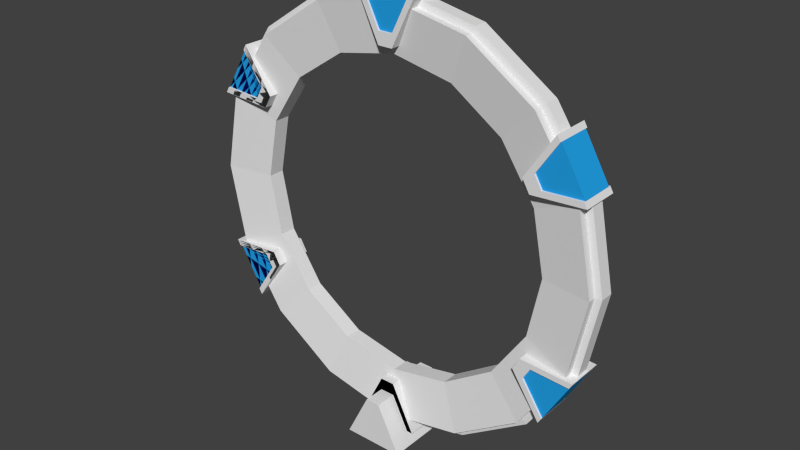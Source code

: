 # Source: SimpleGate.blend  (saved by Blender 2.71.0; exported with 4.5.12 LTS)
import bpy
from mathutils import Matrix  # noqa: F401  (used for matrix-valued properties, if any)

bpy.ops.wm.read_factory_settings(use_empty=True)
scene = bpy.context.scene
scene.name = 'Scene'

# ---- collections
col_collection_1 = bpy.data.collections.new('Collection 1'); scene.collection.children.link(col_collection_1)
col_collection_11 = bpy.data.collections.new('Collection 11'); scene.collection.children.link(col_collection_11)

# ---- materials (node trees are filled in below, after node groups)
mat_lockemitter = bpy.data.materials.new('LockEmitter')
mat_lockemitter.alpha_threshold = 0.0
mat_lockemitter.use_transparent_shadow = False
mat_lockemitter.diffuse_color = (0.01762, 0.3606, 0.8, 1.0)
mat_lockemitter.roughness = 0.5
mat_lockemitter.line_color = (0.0, 0.0, 0.0, 1.0)
mat_stargatelock = bpy.data.materials.new('stargateLock')
mat_stargatelock.alpha_threshold = 0.0
mat_stargatelock.use_transparent_shadow = False
mat_stargatelock.roughness = 0.5
mat_stargatelock.line_color = (0.0, 0.0, 0.0, 1.0)
mat_stargateouter = bpy.data.materials.new('stargateOuter')
mat_stargateouter.alpha_threshold = 0.0
mat_stargateouter.use_transparent_shadow = False
mat_stargateouter.roughness = 0.5
mat_stargateouter.line_color = (0.0, 0.0, 0.0, 1.0)

# ---- material node trees

# ---- world
world_world = bpy.data.worlds.new('World'); scene.world = world_world
world_world.color = (0.05088, 0.05088, 0.05088)
world_world.use_sun_shadow = False
world_world.sun_shadow_jitter_overblur = 0.0
world_world.cycles.sampling_method = 'MANUAL'
world_world.cycles.sample_map_resolution = 256

# ---- meshes
me_circle = bpy.data.meshes.new('Circle')
me_circle.from_pydata([(0.0, 49.1, 0.0), (-31.56, 37.61, 0.0), (-48.35, 8.526, 0.0), (-42.52, -24.55, 0.0), (-16.79, -46.14, 0.0), (16.79, -46.14, 0.0), (42.52, -24.55, 0.0), (48.35, 8.526, 0.0), (31.56, 37.61, 0.0)], [(1, 0), (2, 1), (3, 2), (4, 3), (5, 4), (6, 5), (7, 6), (8, 7), (0, 8)], [])
me_circle.use_remesh_preserve_volume = False
me_circle.use_remesh_preserve_attributes = False
me_circle.use_mirror_vertex_groups = False
me_circle.update()
me_cube_002 = bpy.data.meshes.new('Cube.002')
me_cube_002.from_pydata([(-7.021, -4.394, 0.01256), (-7.021, 4.394, 0.01256), (7.021, 4.394, 0.01256), (7.021, -4.394, 0.01256), (-1.659, -4.394, 10.77), (-1.659, 4.394, 10.77), (1.659, 4.394, 10.77), (1.659, -4.394, 10.77)], [], [(4, 5, 1, 0), (5, 6, 2, 1), (6, 7, 3, 2), (7, 4, 0, 3), (0, 1, 2, 3), (7, 6, 5, 4)])
me_cube_002.use_remesh_preserve_volume = False
me_cube_002.use_remesh_preserve_attributes = False
me_cube_002.use_mirror_vertex_groups = False
me_cube_002.update()
me_cube_003 = bpy.data.meshes.new('Cube.003')
me_cube_003.from_pydata([(5.594, 3.926, -48.8), (-5.594, 3.926, -48.8), (-1.659, 3.926, -40.91), (1.659, 3.926, -40.91), (5.594, -3.926, -48.8), (-5.594, -3.926, -48.8), (1.659, -3.926, -40.91), (-1.659, -3.926, -40.91)], [], [(0, 1, 2, 3), (1, 0, 4, 5), (5, 4, 6, 7), (7, 2, 1, 5), (6, 3, 2, 7), (3, 6, 4, 0)])
me_cube_003.materials.append(mat_lockemitter)
me_cube_003.use_remesh_preserve_volume = False
me_cube_003.use_remesh_preserve_attributes = False
me_cube_003.use_mirror_vertex_groups = False
me_cube_003.update()
me_cube_001 = bpy.data.meshes.new('Cube.001')
me_cube_001.from_pydata([(-7.021, -4.394, -48.8), (-7.021, 4.394, -48.8), (7.021, 4.394, -48.8), (7.021, -4.394, -48.8), (-1.659, -4.394, -38.04), (-1.659, 4.394, -38.04), (1.659, 4.394, -38.04), (1.659, -4.394, -38.04)], [], [(4, 5, 1, 0), (5, 6, 2, 1), (6, 7, 3, 2), (7, 4, 0, 3), (0, 1, 2, 3), (7, 6, 5, 4)])
me_cube_001.materials.append(mat_stargatelock)
me_cube_001.use_remesh_preserve_volume = False
me_cube_001.use_remesh_preserve_attributes = False
me_cube_001.use_mirror_vertex_groups = False
me_cube_001.update()
me_plane = bpy.data.meshes.new('Plane')
me_plane.from_pydata([(0.0, -0.8178, -36.12), (0.0, -1.565, -48.81), (0.0, -0.005022, -36.12), (0.0, -0.009612, -48.81), (0.0, -0.9338, -36.12), (0.0, -1.788, -47.32), (0.0, -1.888, -36.12), (0.0, -3.614, -47.32), (0.0, 0.8178, -36.12), (0.0, 1.565, -48.81), (0.0, 0.005021, -36.12), (0.0, 0.009611, -48.81), (0.0, 0.9338, -36.12), (0.0, 1.788, -47.32), (0.0, 1.888, -36.12), (0.0, 3.614, -47.32)], [], [(1, 0, 4, 5), (5, 4, 6, 7), (9, 13, 12, 8), (13, 15, 14, 12), (9, 8, 10, 2, 0, 1, 3, 11)])
me_plane.materials.append(mat_stargateouter)
me_plane.use_remesh_preserve_volume = False
me_plane.use_remesh_preserve_attributes = False
me_plane.use_mirror_vertex_groups = False
me_plane.update()

# ---- objects
ob_empty_001 = bpy.data.objects.new('Empty.001', None)
ob_circle = bpy.data.objects.new('Circle', me_circle)
ob_empty = bpy.data.objects.new('Empty', None)
ob_modo_rendersettings = bpy.data.objects.new('MODO_RenderSettings', None)
ob_innerlock2 = bpy.data.objects.new('InnerLock2', me_cube_002)
ob_lock = bpy.data.objects.new('lock', me_cube_003)
ob_outerlock = bpy.data.objects.new('outerLock', me_cube_001)
ob_loresgate = bpy.data.objects.new('loresGate', me_plane)

# ---- transforms, parenting, visibility, modifiers, constraints
ob_empty_001.location = (0.0, 0.0, 48.82)
ob_empty_001.empty_image_offset = (0.0, 0.0)
ob_empty_001.lineart.crease_threshold = 0.0
ob_circle.location = (0.0, 0.0, 48.82)
ob_circle.rotation_euler = (1.571, -0.0, -0.0)
ob_circle.lineart.crease_threshold = 0.0
ob_empty.location = (0.0, 0.0, 48.82)
ob_empty.rotation_euler = (3.165e-08, 1.047, 1.129e-07)
ob_empty.empty_image_offset = (0.0, 0.0)
ob_empty.lineart.crease_threshold = 0.0
ob_modo_rendersettings.location = (0.0, 0.0, 0.0)
ob_modo_rendersettings.rotation_euler = (1.571, -0.0, 0.0)
ob_modo_rendersettings.scale = (0.01, 0.01, 0.01)
ob_modo_rendersettings.empty_image_offset = (0.0, 0.0)
ob_modo_rendersettings.color = (0.8, 0.8, 0.8, 1.0)
ob_modo_rendersettings.hide_viewport = True
ob_modo_rendersettings.lineart.crease_threshold = 0.0
ob_innerlock2.location = (0.0, 0.0, -2.864)
ob_innerlock2.scale = (1.0, 2.125, 1.0)
ob_innerlock2.hide_viewport = True
ob_innerlock2.lineart.crease_threshold = 0.0
ob_lock.location = (0.0, 0.0, 48.82)
ob_lock.lineart.crease_threshold = 0.0
_m = ob_lock.modifiers.new('Array', 'ARRAY')
_m.count = 9
_m.constant_offset_displace = (0.0, 0.0, 0.0)
_m.use_relative_offset = False
_m.use_object_offset = True
_m.offset_object = ob_empty
ob_outerlock.parent = ob_lock
ob_outerlock.matrix_parent_inverse = Matrix(((1.0, 0.0, 0.0, -0.0), (0.0, 1.0, 0.0, -0.0), (0.0, 0.0, 1.0, -48.82), (0.0, 0.0, 0.0, 1.0)))
ob_outerlock.location = (0.0, 0.0, 48.82)
ob_outerlock.lineart.crease_threshold = 0.0
_m = ob_outerlock.modifiers.new('Boolean', 'BOOLEAN')
_m.object = ob_innerlock2
_m.solver = 'FAST'
_m = ob_outerlock.modifiers.new('Array', 'ARRAY')
_m.count = 9
_m.constant_offset_displace = (0.0, 0.0, 0.0)
_m.use_relative_offset = False
_m.use_object_offset = True
_m.offset_object = ob_empty
ob_loresgate.location = (0.0, 0.0, 48.82)
ob_loresgate.lineart.crease_threshold = 0.0
_m = ob_loresgate.modifiers.new('Screw', 'SCREW')
_m.object = ob_empty
_m.steps = 100
_m.axis = 'Y'
_m.merge_threshold = 0.0

# ---- collection membership
col_collection_1.objects.link(ob_empty_001)
col_collection_1.objects.link(ob_circle)
col_collection_1.objects.link(ob_empty)
col_collection_1.objects.link(ob_modo_rendersettings)
col_collection_11.objects.link(ob_innerlock2)
col_collection_11.objects.link(ob_lock)
col_collection_11.objects.link(ob_outerlock)
col_collection_11.objects.link(ob_loresgate)

# ---- scene / render settings (as saved in the file)
scene.frame_start = 1; scene.frame_end = 250; scene.frame_set(1)
scene.render.engine = 'BLENDER_EEVEE_NEXT'
scene.render.resolution_percentage = 50
scene.render.dither_intensity = 0.0
scene.cycles.use_denoising = False
scene.cycles.samples = 10
scene.cycles.sampling_pattern = 'TABULATED_SOBOL'
scene.cycles.light_sampling_threshold = 0.0
scene.cycles.use_adaptive_sampling = False
scene.cycles.use_light_tree = False
scene.cycles.blur_glossy = 0.0
scene.cycles.volume_bounces = 1
scene.cycles.pixel_filter_type = 'GAUSSIAN'
scene.cycles.sample_clamp_indirect = 0.0
scene.view_settings.view_transform = 'Standard'
bpy.context.view_layer.update()

# ---- added for rendering (the .blend has no active camera and no usable light): camera, sun
cam_auto = bpy.data.cameras.new('AutoCamera')
cam_auto.lens = 50.0
cam_auto.sensor_width = 36.0
cam_auto.clip_end = 2298.1
ob_auto_camera = bpy.data.objects.new('AutoCamera', cam_auto)
scene.collection.objects.link(ob_auto_camera)
ob_auto_camera.location = (130.947, -157.136, 152.29)
ob_auto_camera.rotation_euler = (1.09748, -7.21219e-08, 0.694738)
scene.camera = ob_auto_camera
light_auto_sun = bpy.data.lights.new('AutoSun', 'SUN')
light_auto_sun.energy = 3.0
light_auto_sun.angle = 0.0523599
ob_auto_sun = bpy.data.objects.new('AutoSun', light_auto_sun)
scene.collection.objects.link(ob_auto_sun)
ob_auto_sun.rotation_euler = (0.872665, 0.174533, 0.523599)
bpy.context.view_layer.update()
